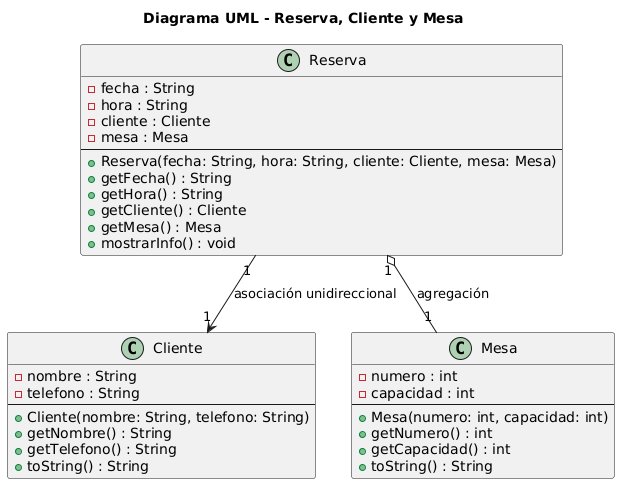

The diagram above was rendered by PlantUML. Its source (embedded in the PNG):
@startuml
title Diagrama UML - Reserva, Cliente y Mesa

' Clase Reserva
class Reserva {
    - fecha : String
    - hora : String
    - cliente : Cliente
    - mesa : Mesa
    --
    + Reserva(fecha: String, hora: String, cliente: Cliente, mesa: Mesa)
    + getFecha() : String
    + getHora() : String
    + getCliente() : Cliente
    + getMesa() : Mesa
    + mostrarInfo() : void
}

' Clase Cliente
class Cliente {
    - nombre : String
    - telefono : String
    --
    + Cliente(nombre: String, telefono: String)
    + getNombre() : String
    + getTelefono() : String
    + toString() : String
}

' Clase Mesa
class Mesa {
    - numero : int
    - capacidad : int
    --
    + Mesa(numero: int, capacidad: int)
    + getNumero() : int
    + getCapacidad() : int
    + toString() : String
}

' Relaciones
Reserva "1" --> "1" Cliente : asociación unidireccional
Reserva "1" o-- "1" Mesa : agregación
@enduml